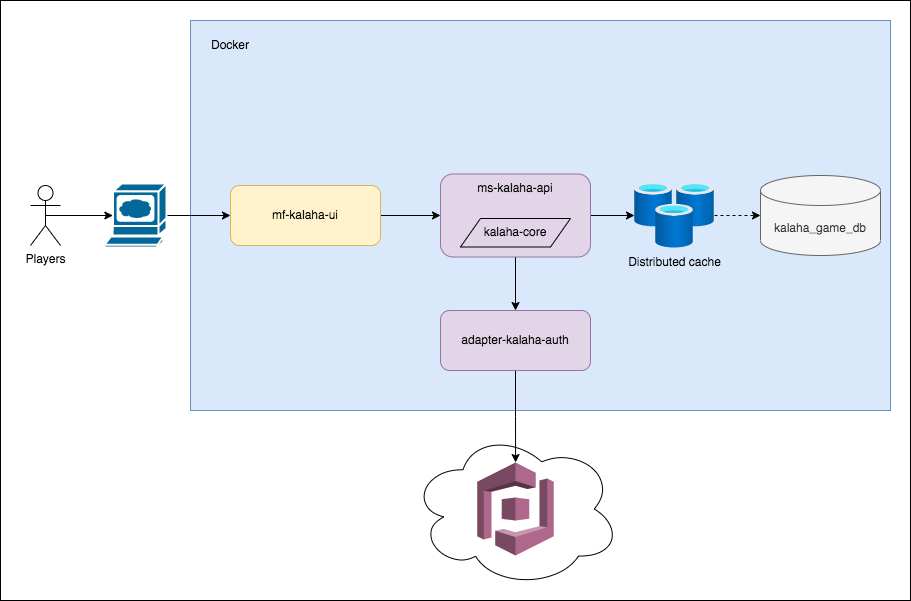

The diagram above was exported from draw.io. Its source (the exported page's mxGraphModel, read from the mxfile embedded in the PNG):
<mxGraphModel dx="946" dy="630" grid="1" gridSize="10" guides="1" tooltips="1" connect="1" arrows="1" fold="1" page="1" pageScale="1" pageWidth="7000" pageHeight="10000" math="0" shadow="0">
  <root>
    <mxCell id="0" />
    <mxCell id="1" parent="0" />
    <mxCell id="aZ-JrnQeH49wY2892GZd-1" value="" style="rounded=0;whiteSpace=wrap;html=1;" parent="1" vertex="1">
      <mxGeometry x="90" y="150" width="910" height="600" as="geometry" />
    </mxCell>
    <mxCell id="aZ-JrnQeH49wY2892GZd-8" value="" style="rounded=0;whiteSpace=wrap;html=1;fillColor=#dae8fc;strokeColor=#6c8ebf;" parent="1" vertex="1">
      <mxGeometry x="280" y="170" width="700" height="390" as="geometry" />
    </mxCell>
    <mxCell id="aZ-JrnQeH49wY2892GZd-9" value="Docker" style="text;html=1;strokeColor=none;fillColor=none;align=center;verticalAlign=middle;whiteSpace=wrap;rounded=0;" parent="1" vertex="1">
      <mxGeometry x="290" y="180" width="60" height="30" as="geometry" />
    </mxCell>
    <mxCell id="aZ-JrnQeH49wY2892GZd-25" style="edgeStyle=orthogonalEdgeStyle;rounded=0;orthogonalLoop=1;jettySize=auto;html=1;exitX=1;exitY=0.5;exitDx=0;exitDy=0;" parent="1" source="aZ-JrnQeH49wY2892GZd-2" target="aZ-JrnQeH49wY2892GZd-6" edge="1">
      <mxGeometry relative="1" as="geometry" />
    </mxCell>
    <mxCell id="aZ-JrnQeH49wY2892GZd-2" value="mf-kalaha-ui" style="rounded=1;whiteSpace=wrap;html=1;fillColor=#fff2cc;strokeColor=#d6b656;" parent="1" vertex="1">
      <mxGeometry x="320" y="335" width="150" height="60" as="geometry" />
    </mxCell>
    <mxCell id="aZ-JrnQeH49wY2892GZd-31" style="edgeStyle=orthogonalEdgeStyle;rounded=0;orthogonalLoop=1;jettySize=auto;html=1;exitX=0.5;exitY=1;exitDx=0;exitDy=0;entryX=0.5;entryY=0;entryDx=0;entryDy=0;" parent="1" source="aZ-JrnQeH49wY2892GZd-6" target="aZ-JrnQeH49wY2892GZd-29" edge="1">
      <mxGeometry relative="1" as="geometry" />
    </mxCell>
    <mxCell id="5V4B4-U7H4e5hyS-2z3h-10" style="edgeStyle=orthogonalEdgeStyle;rounded=0;orthogonalLoop=1;jettySize=auto;html=1;exitX=1;exitY=0.5;exitDx=0;exitDy=0;" edge="1" parent="1" source="aZ-JrnQeH49wY2892GZd-6" target="5V4B4-U7H4e5hyS-2z3h-9">
      <mxGeometry relative="1" as="geometry" />
    </mxCell>
    <mxCell id="aZ-JrnQeH49wY2892GZd-6" value="ms-kalaha-api" style="rounded=1;whiteSpace=wrap;html=1;fillColor=#e1d5e7;strokeColor=#9673a6;verticalAlign=top;" parent="1" vertex="1">
      <mxGeometry x="530" y="323.5" width="150" height="83" as="geometry" />
    </mxCell>
    <mxCell id="aZ-JrnQeH49wY2892GZd-18" style="edgeStyle=orthogonalEdgeStyle;rounded=0;orthogonalLoop=1;jettySize=auto;html=1;exitX=0.5;exitY=0.5;exitDx=0;exitDy=0;exitPerimeter=0;entryX=0.135;entryY=0.5;entryDx=0;entryDy=0;entryPerimeter=0;" parent="1" source="aZ-JrnQeH49wY2892GZd-3" target="aZ-JrnQeH49wY2892GZd-13" edge="1">
      <mxGeometry relative="1" as="geometry" />
    </mxCell>
    <mxCell id="aZ-JrnQeH49wY2892GZd-3" value="Players" style="shape=umlActor;verticalLabelPosition=bottom;verticalAlign=top;html=1;outlineConnect=0;" parent="1" vertex="1">
      <mxGeometry x="120" y="335" width="30" height="60" as="geometry" />
    </mxCell>
    <mxCell id="aZ-JrnQeH49wY2892GZd-24" style="edgeStyle=orthogonalEdgeStyle;rounded=0;orthogonalLoop=1;jettySize=auto;html=1;exitX=1;exitY=0.5;exitDx=0;exitDy=0;exitPerimeter=0;entryX=0;entryY=0.5;entryDx=0;entryDy=0;" parent="1" source="aZ-JrnQeH49wY2892GZd-13" target="aZ-JrnQeH49wY2892GZd-2" edge="1">
      <mxGeometry relative="1" as="geometry" />
    </mxCell>
    <mxCell id="aZ-JrnQeH49wY2892GZd-13" value="" style="shape=mxgraph.cisco.computers_and_peripherals.web_browser;html=1;pointerEvents=1;dashed=0;fillColor=#036897;strokeColor=#ffffff;strokeWidth=2;verticalLabelPosition=bottom;verticalAlign=top;align=center;outlineConnect=0;" parent="1" vertex="1">
      <mxGeometry x="194" y="333" width="62" height="64" as="geometry" />
    </mxCell>
    <mxCell id="aZ-JrnQeH49wY2892GZd-19" value="kalaha-core" style="shape=parallelogram;perimeter=parallelogramPerimeter;whiteSpace=wrap;html=1;fixedSize=1;fillColor=#e1d5e7;strokeColor=default;" parent="1" vertex="1">
      <mxGeometry x="550" y="368" width="110" height="28.5" as="geometry" />
    </mxCell>
    <mxCell id="aZ-JrnQeH49wY2892GZd-22" value="kalaha_game_db" style="shape=cylinder3;whiteSpace=wrap;html=1;boundedLbl=1;backgroundOutline=1;size=15;fillColor=#f5f5f5;fontColor=#333333;strokeColor=#666666;" parent="1" vertex="1">
      <mxGeometry x="850" y="325" width="120" height="80" as="geometry" />
    </mxCell>
    <mxCell id="aZ-JrnQeH49wY2892GZd-27" value="" style="ellipse;shape=cloud;whiteSpace=wrap;html=1;strokeColor=default;fillColor=default;gradientColor=none;verticalAlign=middle;horizontal=1;" parent="1" vertex="1">
      <mxGeometry x="500" y="580" width="210" height="157" as="geometry" />
    </mxCell>
    <mxCell id="aZ-JrnQeH49wY2892GZd-26" value="" style="outlineConnect=0;dashed=0;verticalLabelPosition=bottom;verticalAlign=top;align=center;html=1;shape=mxgraph.aws3.cognito;fillColor=#AD688B;gradientColor=none;strokeColor=default;" parent="1" vertex="1">
      <mxGeometry x="566.75" y="612" width="76.5" height="93" as="geometry" />
    </mxCell>
    <mxCell id="aZ-JrnQeH49wY2892GZd-32" style="edgeStyle=orthogonalEdgeStyle;rounded=0;orthogonalLoop=1;jettySize=auto;html=1;exitX=0.5;exitY=1;exitDx=0;exitDy=0;" parent="1" source="aZ-JrnQeH49wY2892GZd-29" target="aZ-JrnQeH49wY2892GZd-26" edge="1">
      <mxGeometry relative="1" as="geometry" />
    </mxCell>
    <mxCell id="aZ-JrnQeH49wY2892GZd-29" value="adapter-kalaha-auth" style="rounded=1;whiteSpace=wrap;html=1;fillColor=#e1d5e7;strokeColor=#9673a6;verticalAlign=middle;" parent="1" vertex="1">
      <mxGeometry x="530" y="460" width="150" height="60" as="geometry" />
    </mxCell>
    <mxCell id="5V4B4-U7H4e5hyS-2z3h-11" style="edgeStyle=orthogonalEdgeStyle;rounded=0;orthogonalLoop=1;jettySize=auto;html=1;entryX=0;entryY=0.5;entryDx=0;entryDy=0;entryPerimeter=0;dashed=1;" edge="1" parent="1" source="5V4B4-U7H4e5hyS-2z3h-9" target="aZ-JrnQeH49wY2892GZd-22">
      <mxGeometry relative="1" as="geometry" />
    </mxCell>
    <mxCell id="5V4B4-U7H4e5hyS-2z3h-9" value="Distributed cache" style="aspect=fixed;html=1;points=[];align=center;image;fontSize=12;image=img/lib/azure2/databases/Cache_Redis.svg;labelBackgroundColor=none;" vertex="1" parent="1">
      <mxGeometry x="724" y="332.5" width="80" height="65" as="geometry" />
    </mxCell>
  </root>
</mxGraphModel>